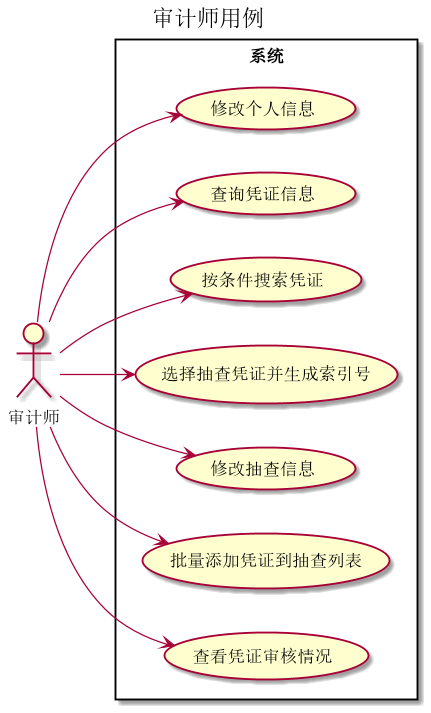

The diagram above was rendered by PlantUML. Its source (embedded in the PNG):
@startuml
title 审计师用例
left to right direction
actor 审计师
rectangle "系统" {
' 审计师
审计师 --> (修改个人信息)
审计师 --> (查询凭证信息)
审计师 --> (按条件搜索凭证)
审计师 --> (选择抽查凭证并生成索引号)
审计师 --> (修改抽查信息)
审计师 --> (批量添加凭证到抽查列表)
审计师 --> (查看凭证审核情况)
}
@enduml